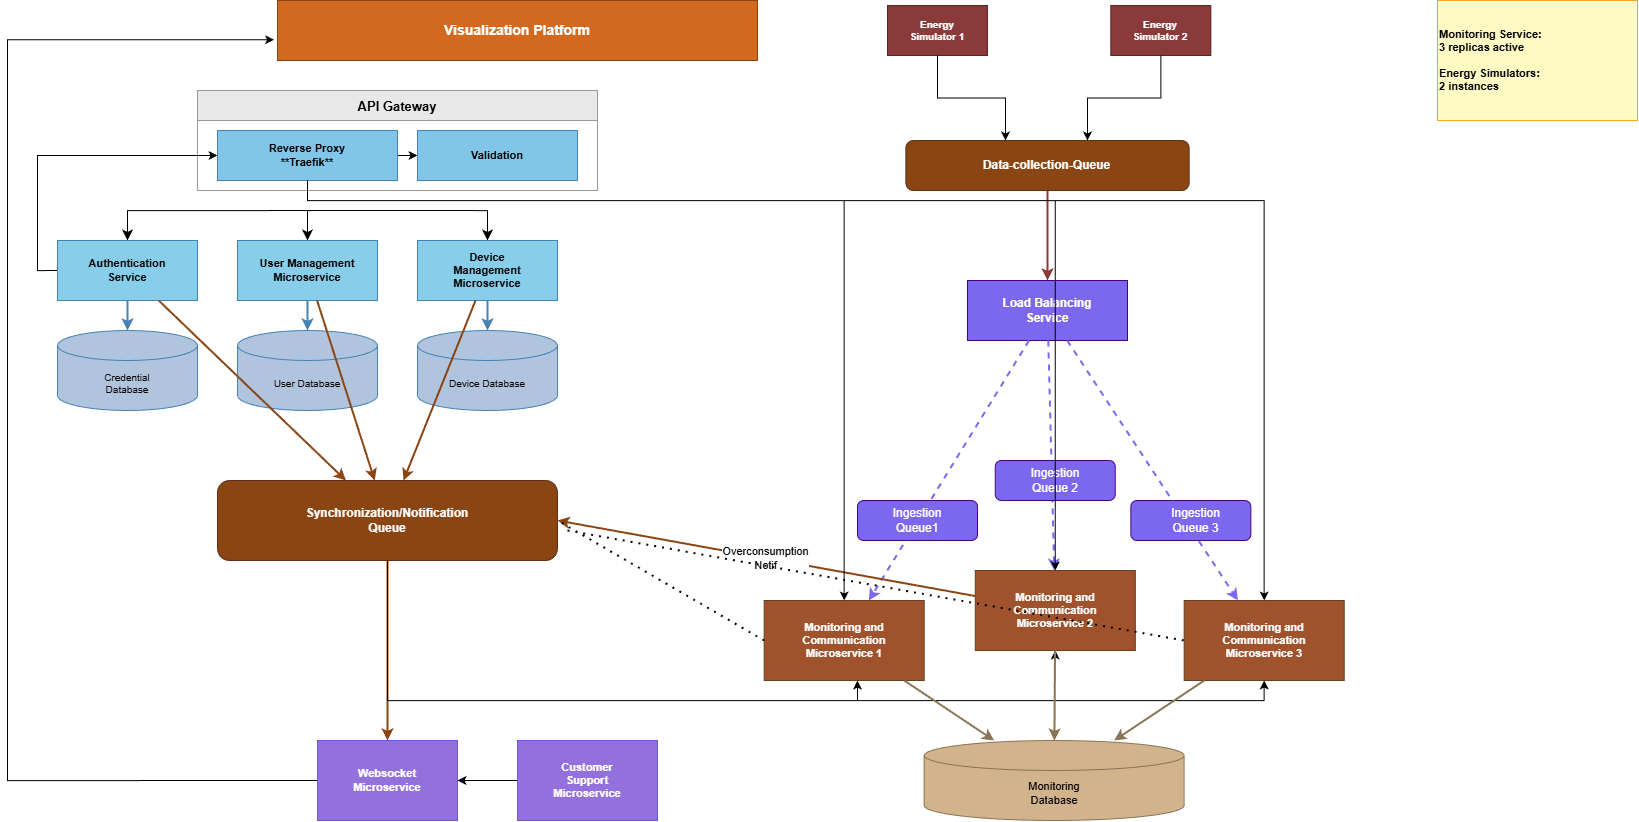

The diagram above was exported from draw.io. Its source (the exported page's mxGraphModel, read from the mxfile embedded in the PNG):
<mxGraphModel dx="2298" dy="1253" grid="1" gridSize="10" guides="1" tooltips="1" connect="1" arrows="1" fold="1" page="1" pageScale="1" pageWidth="1800" pageHeight="1000" math="0" shadow="0">
  <root>
    <mxCell id="0" />
    <mxCell id="1" parent="0" />
    <mxCell id="visualization-platform" parent="1" style="rounded=0;whiteSpace=wrap;html=1;fillColor=#D2691E;strokeColor=#8B4513;fontColor=#FFFFFF;fontStyle=1;fontSize=14;" value="Visualization Platform" vertex="1">
      <mxGeometry height="60" width="480" x="320" y="40" as="geometry" />
    </mxCell>
    <mxCell id="simulator1" parent="1" style="rounded=0;whiteSpace=wrap;html=1;fillColor=#8B3A3A;strokeColor=#5D2424;fontColor=#FFFFFF;fontStyle=1;fontSize=10;" value="Energy&#10;Simulator 1" vertex="1">
      <mxGeometry height="50" width="100" x="930" y="45" as="geometry" />
    </mxCell>
    <mxCell id="simulator2" parent="1" style="rounded=0;whiteSpace=wrap;html=1;fillColor=#8B3A3A;strokeColor=#5D2424;fontColor=#FFFFFF;fontStyle=1;fontSize=10;" value="Energy&#10;Simulator 2" vertex="1">
      <mxGeometry height="50" width="100" x="1153.34" y="45" as="geometry" />
    </mxCell>
    <mxCell id="load-balancer" parent="1" style="rounded=0;whiteSpace=wrap;html=1;fillColor=#7B68EE;strokeColor=#4B0082;fontColor=#FFFFFF;fontStyle=1;fontSize=12;" value="Load Balancing&#10;Service" vertex="1">
      <mxGeometry height="60" width="160" x="1010" y="320" as="geometry" />
    </mxCell>
    <mxCell id="api-gateway-container" parent="1" style="swimlane;startSize=30;fillColor=#E8E8E8;strokeColor=#999999;fontStyle=1;fontSize=13;" value="API Gateway" vertex="1">
      <mxGeometry height="100" width="400" x="240" y="130" as="geometry" />
    </mxCell>
    <mxCell id="Z58oiZ-ao6ZECuofc1hT-21" edge="1" parent="api-gateway-container" source="reverse-proxy" style="edgeStyle=orthogonalEdgeStyle;rounded=0;orthogonalLoop=1;jettySize=auto;html=1;exitX=1;exitY=0.5;exitDx=0;exitDy=0;entryX=0;entryY=0.5;entryDx=0;entryDy=0;" target="validation">
      <mxGeometry relative="1" as="geometry" />
    </mxCell>
    <mxCell id="reverse-proxy" parent="api-gateway-container" style="rounded=0;whiteSpace=wrap;html=1;fillColor=#81C6E8;strokeColor=#4682B4;fontColor=#000000;fontStyle=1;fontSize=11;" value="Reverse Proxy&#10;**Traefik**" vertex="1">
      <mxGeometry height="50" width="180" x="20" y="40" as="geometry" />
    </mxCell>
    <mxCell id="validation" parent="api-gateway-container" style="rounded=0;whiteSpace=wrap;html=1;fillColor=#81C6E8;strokeColor=#4682B4;fontColor=#000000;fontStyle=1;fontSize=11;" value="Validation" vertex="1">
      <mxGeometry height="50" width="160" x="220" y="40" as="geometry" />
    </mxCell>
    <mxCell id="Z58oiZ-ao6ZECuofc1hT-22" edge="1" parent="1" source="auth-service" style="edgeStyle=orthogonalEdgeStyle;rounded=0;orthogonalLoop=1;jettySize=auto;html=1;exitX=0;exitY=0.5;exitDx=0;exitDy=0;entryX=0;entryY=0.5;entryDx=0;entryDy=0;" target="reverse-proxy">
      <mxGeometry relative="1" as="geometry" />
    </mxCell>
    <mxCell id="auth-service" parent="1" style="rounded=0;whiteSpace=wrap;html=1;fillColor=#87CEEB;strokeColor=#4682B4;fontColor=#000000;fontStyle=1;fontSize=11;" value="Authentication&#10;Service" vertex="1">
      <mxGeometry height="60" width="140" x="100" y="280" as="geometry" />
    </mxCell>
    <mxCell id="user-service" parent="1" style="rounded=0;whiteSpace=wrap;html=1;fillColor=#87CEEB;strokeColor=#4682B4;fontColor=#000000;fontStyle=1;fontSize=11;" value="User Management&#10;Microservice" vertex="1">
      <mxGeometry height="60" width="140" x="280" y="280" as="geometry" />
    </mxCell>
    <mxCell id="device-service" parent="1" style="rounded=0;whiteSpace=wrap;html=1;fillColor=#87CEEB;strokeColor=#4682B4;fontColor=#000000;fontStyle=1;fontSize=11;" value="Device&#10;Management&#10;Microservice" vertex="1">
      <mxGeometry height="60" width="140" x="460" y="280" as="geometry" />
    </mxCell>
    <mxCell id="credential-db" parent="1" style="shape=cylinder3;whiteSpace=wrap;html=1;boundedLbl=1;backgroundOutline=1;size=15;fillColor=#B0C4DE;strokeColor=#4682B4;fontColor=#000000;fontSize=10;" value="Credential&#10;Database" vertex="1">
      <mxGeometry height="80" width="140" x="100" y="370" as="geometry" />
    </mxCell>
    <mxCell id="user-db" parent="1" style="shape=cylinder3;whiteSpace=wrap;html=1;boundedLbl=1;backgroundOutline=1;size=15;fillColor=#B0C4DE;strokeColor=#4682B4;fontColor=#000000;fontSize=10;" value="User Database" vertex="1">
      <mxGeometry height="80" width="140" x="280" y="370" as="geometry" />
    </mxCell>
    <mxCell id="device-db" parent="1" style="shape=cylinder3;whiteSpace=wrap;html=1;boundedLbl=1;backgroundOutline=1;size=15;fillColor=#B0C4DE;strokeColor=#4682B4;fontColor=#000000;fontSize=10;" value="Device Database" vertex="1">
      <mxGeometry height="80" width="140" x="460" y="370" as="geometry" />
    </mxCell>
    <mxCell id="Z58oiZ-ao6ZECuofc1hT-33" edge="1" parent="1" source="sync-queue" style="edgeStyle=orthogonalEdgeStyle;rounded=0;orthogonalLoop=1;jettySize=auto;html=1;exitX=0.5;exitY=1;exitDx=0;exitDy=0;entryX=0.5;entryY=1;entryDx=0;entryDy=0;" target="monitoring2">
      <mxGeometry relative="1" as="geometry">
        <Array as="points">
          <mxPoint x="430" y="740" />
          <mxPoint x="1098" y="740" />
        </Array>
      </mxGeometry>
    </mxCell>
    <mxCell id="Z58oiZ-ao6ZECuofc1hT-34" edge="1" parent="1" source="sync-queue" style="edgeStyle=orthogonalEdgeStyle;rounded=0;orthogonalLoop=1;jettySize=auto;html=1;exitX=0.5;exitY=1;exitDx=0;exitDy=0;entryX=0.5;entryY=1;entryDx=0;entryDy=0;" target="monitoring3">
      <mxGeometry relative="1" as="geometry" />
    </mxCell>
    <mxCell id="sync-queue" parent="1" style="rounded=1;whiteSpace=wrap;html=1;fillColor=#8B4513;strokeColor=#5D2F1A;fontColor=#FFFFFF;fontStyle=1;fontSize=12;" value="Synchronization/Notification&#10;Queue" vertex="1">
      <mxGeometry height="80" width="340" x="260" y="520" as="geometry" />
    </mxCell>
    <mxCell id="monitoring1" parent="1" style="rounded=0;whiteSpace=wrap;html=1;fillColor=#A0522D;strokeColor=#654321;fontColor=#FFFFFF;fontStyle=1;fontSize=11;" value="Monitoring and&#10;Communication&#10;Microservice 1" vertex="1">
      <mxGeometry height="80" width="160" x="806.6699999999998" y="640" as="geometry" />
    </mxCell>
    <mxCell id="monitoring2" parent="1" style="rounded=0;whiteSpace=wrap;html=1;fillColor=#A0522D;strokeColor=#654321;fontColor=#FFFFFF;fontStyle=1;fontSize=11;" value="Monitoring and&#10;Communication&#10;Microservice 2" vertex="1">
      <mxGeometry height="80" width="160" x="1017.7800000000001" y="610" as="geometry" />
    </mxCell>
    <mxCell id="monitoring3" parent="1" style="rounded=0;whiteSpace=wrap;html=1;fillColor=#A0522D;strokeColor=#654321;fontColor=#FFFFFF;fontStyle=1;fontSize=11;" value="Monitoring and&#10;Communication&#10;Microservice 3" vertex="1">
      <mxGeometry height="80" width="160" x="1226.6699999999998" y="640" as="geometry" />
    </mxCell>
    <mxCell id="monitoring-db" parent="1" style="shape=cylinder3;whiteSpace=wrap;html=1;boundedLbl=1;backgroundOutline=1;size=15;fillColor=#D2B48C;strokeColor=#8B7355;fontColor=#000000;fontSize=11;" value="Monitoring&#10;Database" vertex="1">
      <mxGeometry height="80" width="260" x="966.67" y="780" as="geometry" />
    </mxCell>
    <mxCell id="ingestion-queue1" parent="1" style="rounded=1;whiteSpace=wrap;html=1;fillColor=#7B68EE;strokeColor=#4B0082;fontColor=#FFFFFF;fontStyle=1;fontSize=10;rotation=-90;" value="" vertex="1">
      <mxGeometry height="120" width="40" x="940" y="500" as="geometry" />
    </mxCell>
    <mxCell id="ingestion-queueN" parent="1" style="rounded=1;whiteSpace=wrap;html=1;fillColor=#7B68EE;strokeColor=#4B0082;fontColor=#FFFFFF;fontStyle=1;fontSize=10;rotation=-90;" value="" vertex="1">
      <mxGeometry height="120" width="40" x="1213.3400000000001" y="500" as="geometry" />
    </mxCell>
    <mxCell id="Z58oiZ-ao6ZECuofc1hT-35" edge="1" parent="1" source="chat-service" style="edgeStyle=orthogonalEdgeStyle;rounded=0;orthogonalLoop=1;jettySize=auto;html=1;exitX=0;exitY=0.5;exitDx=0;exitDy=0;entryX=1;entryY=0.5;entryDx=0;entryDy=0;" target="websocket-service">
      <mxGeometry relative="1" as="geometry" />
    </mxCell>
    <mxCell id="chat-service" parent="1" style="rounded=0;whiteSpace=wrap;html=1;fillColor=#9370DB;strokeColor=#6A5ACD;fontColor=#FFFFFF;fontStyle=1;fontSize=11;" value="Customer&#10;Support&#10;Microservice" vertex="1">
      <mxGeometry height="80" width="140" x="560" y="780" as="geometry" />
    </mxCell>
    <mxCell id="Z58oiZ-ao6ZECuofc1hT-36" edge="1" parent="1" source="websocket-service" style="edgeStyle=orthogonalEdgeStyle;rounded=0;orthogonalLoop=1;jettySize=auto;html=1;exitX=0;exitY=0.5;exitDx=0;exitDy=0;entryX=-0.007;entryY=0.654;entryDx=0;entryDy=0;entryPerimeter=0;" target="visualization-platform">
      <mxGeometry relative="1" as="geometry">
        <Array as="points">
          <mxPoint x="50" y="820" />
          <mxPoint x="50" y="79" />
        </Array>
        <mxPoint x="310" y="80" as="targetPoint" />
      </mxGeometry>
    </mxCell>
    <mxCell id="websocket-service" parent="1" style="rounded=0;whiteSpace=wrap;html=1;fillColor=#9370DB;strokeColor=#6A5ACD;fontColor=#FFFFFF;fontStyle=1;fontSize=11;" value="Websocket&#10;Microservice" vertex="1">
      <mxGeometry height="80" width="140" x="360" y="780" as="geometry" />
    </mxCell>
    <mxCell id="conn-clientN-lb" edge="1" parent="1" source="Z58oiZ-ao6ZECuofc1hT-8" style="endArrow=classic;html=1;strokeWidth=2;strokeColor=#8B3A3A;exitX=0.5;exitY=1;exitDx=0;exitDy=0;entryX=0.5;entryY=0;entryDx=0;entryDy=0;" target="load-balancer" value="">
      <mxGeometry relative="1" x="-1" y="147" as="geometry">
        <mxPoint x="1" y="-1" as="offset" />
        <mxPoint x="1141.875" y="80" as="sourcePoint" />
        <mxPoint x="1070" y="170" as="targetPoint" />
      </mxGeometry>
    </mxCell>
    <mxCell id="conn-lb-mon1" edge="1" parent="1" source="load-balancer" style="endArrow=classic;html=1;strokeWidth=2;strokeColor=#7B68EE;dashed=1;" target="monitoring1" value="">
      <mxGeometry relative="1" as="geometry" />
    </mxCell>
    <mxCell id="conn-lb-mon2" edge="1" parent="1" source="load-balancer" style="endArrow=classic;html=1;strokeWidth=2;strokeColor=#7B68EE;dashed=1;" target="monitoring2" value="">
      <mxGeometry relative="1" as="geometry" />
    </mxCell>
    <mxCell id="conn-lb-mon3" edge="1" parent="1" source="load-balancer" style="endArrow=classic;html=1;strokeWidth=2;strokeColor=#7B68EE;dashed=1;" target="monitoring3" value="">
      <mxGeometry relative="1" as="geometry" />
    </mxCell>
    <mxCell id="conn-auth-db" edge="1" parent="1" source="auth-service" style="endArrow=classic;html=1;strokeWidth=2;strokeColor=#4682B4;" target="credential-db" value="">
      <mxGeometry relative="1" as="geometry" />
    </mxCell>
    <mxCell id="conn-user-db" edge="1" parent="1" source="user-service" style="endArrow=classic;html=1;strokeWidth=2;strokeColor=#4682B4;" target="user-db" value="">
      <mxGeometry relative="1" as="geometry" />
    </mxCell>
    <mxCell id="conn-device-db" edge="1" parent="1" source="device-service" style="endArrow=classic;html=1;strokeWidth=2;strokeColor=#4682B4;" target="device-db" value="">
      <mxGeometry relative="1" as="geometry" />
    </mxCell>
    <mxCell id="conn-auth-sync" edge="1" parent="1" source="auth-service" style="endArrow=classic;html=1;strokeWidth=2;strokeColor=#8B4513;" target="sync-queue" value="">
      <mxGeometry relative="1" as="geometry" />
    </mxCell>
    <mxCell id="conn-user-sync" edge="1" parent="1" source="user-service" style="endArrow=classic;html=1;strokeWidth=2;strokeColor=#8B4513;" target="sync-queue" value="">
      <mxGeometry relative="1" as="geometry" />
    </mxCell>
    <mxCell id="conn-device-sync" edge="1" parent="1" source="device-service" style="endArrow=classic;html=1;strokeWidth=2;strokeColor=#8B4513;" target="sync-queue" value="">
      <mxGeometry relative="1" as="geometry" />
    </mxCell>
    <mxCell id="conn-mon2-sync" edge="1" parent="1" source="monitoring2" style="endArrow=classic;html=1;strokeWidth=2;strokeColor=#8B4513;entryX=1;entryY=0.5;entryDx=0;entryDy=0;" target="sync-queue" value="Overconsumption&#10;Notif">
      <mxGeometry relative="1" as="geometry" />
    </mxCell>
    <mxCell id="conn-mon1-db" edge="1" parent="1" source="monitoring1" style="endArrow=classic;html=1;strokeWidth=2;strokeColor=#8B7355;" target="monitoring-db" value="">
      <mxGeometry relative="1" as="geometry" />
    </mxCell>
    <mxCell id="conn-mon2-db" edge="1" parent="1" source="monitoring2" style="endArrow=classic;html=1;strokeWidth=2;strokeColor=#8B7355;" target="monitoring-db" value="">
      <mxGeometry relative="1" as="geometry" />
    </mxCell>
    <mxCell id="conn-mon3-db" edge="1" parent="1" source="monitoring3" style="endArrow=classic;html=1;strokeWidth=2;strokeColor=#8B7355;" target="monitoring-db" value="">
      <mxGeometry relative="1" as="geometry" />
    </mxCell>
    <mxCell id="conn-sync-websocket" edge="1" parent="1" source="sync-queue" style="endArrow=classic;html=1;strokeWidth=2;strokeColor=#8B4513;" target="websocket-service" value="">
      <mxGeometry relative="1" as="geometry" />
    </mxCell>
    <mxCell id="conn-queueN-mon3" edge="1" parent="1" style="endArrow=classic;html=1;strokeWidth=2;strokeColor=#7B68EE;" value="">
      <mxGeometry relative="1" as="geometry">
        <mxPoint x="1200.0033333333336" y="540" as="sourcePoint" />
        <mxPoint x="1200.0033333333336" y="540" as="targetPoint" />
      </mxGeometry>
    </mxCell>
    <mxCell id="note-replicas" parent="1" style="rounded=0;whiteSpace=wrap;html=1;fillColor=#FFF9C4;strokeColor=#F9A825;fontStyle=1;align=left;fontSize=11;" value="Monitoring Service:&#10;3 replicas active&#10;&#10;Energy Simulators:&#10;2 instances" vertex="1">
      <mxGeometry height="120" width="200" x="1480" y="40" as="geometry" />
    </mxCell>
    <mxCell id="Z58oiZ-ao6ZECuofc1hT-1" parent="1" style="text;html=1;whiteSpace=wrap;strokeColor=none;fillColor=none;align=center;verticalAlign=middle;rounded=0;" value="&lt;font style=&quot;color: rgb(255, 255, 255);&quot;&gt;Ingestion Queue1&lt;/font&gt;" vertex="1">
      <mxGeometry height="30" width="60" x="930" y="545" as="geometry" />
    </mxCell>
    <mxCell id="Z58oiZ-ao6ZECuofc1hT-2" parent="1" style="text;html=1;whiteSpace=wrap;strokeColor=none;fillColor=none;align=center;verticalAlign=middle;rounded=0;" value="&lt;font style=&quot;color: rgb(255, 255, 255);&quot;&gt;Ingestion Queue 3&lt;/font&gt;" vertex="1">
      <mxGeometry height="30" width="56.67" x="1210" y="545" as="geometry" />
    </mxCell>
    <mxCell id="Z58oiZ-ao6ZECuofc1hT-5" parent="1" style="rounded=1;whiteSpace=wrap;html=1;fillColor=#7B68EE;strokeColor=#4B0082;fontColor=#FFFFFF;fontStyle=1;fontSize=10;rotation=-90;" value="" vertex="1">
      <mxGeometry height="120" width="40" x="1077.78" y="460" as="geometry" />
    </mxCell>
    <mxCell id="Z58oiZ-ao6ZECuofc1hT-6" edge="1" parent="1" style="endArrow=classic;html=1;strokeWidth=2;strokeColor=#7B68EE;" value="">
      <mxGeometry relative="1" as="geometry">
        <mxPoint x="1027.7833333333335" y="560" as="sourcePoint" />
        <mxPoint x="1027.7833333333335" y="560" as="targetPoint" />
      </mxGeometry>
    </mxCell>
    <mxCell id="Z58oiZ-ao6ZECuofc1hT-7" parent="1" style="text;html=1;whiteSpace=wrap;strokeColor=none;fillColor=none;align=center;verticalAlign=middle;rounded=0;" value="&lt;font style=&quot;color: rgb(255, 255, 255);&quot;&gt;Ingestion Queue 2&lt;/font&gt;" vertex="1">
      <mxGeometry height="30" width="80" x="1057.78" y="505" as="geometry" />
    </mxCell>
    <mxCell id="Z58oiZ-ao6ZECuofc1hT-8" parent="1" style="rounded=1;whiteSpace=wrap;html=1;fillColor=#8B4513;strokeColor=#5D2F1A;fontColor=#FFFFFF;fontStyle=1;fontSize=12;" value="Data-collection-Queue" vertex="1">
      <mxGeometry height="50" width="283.34" x="948.33" y="180" as="geometry" />
    </mxCell>
    <mxCell id="Z58oiZ-ao6ZECuofc1hT-19" edge="1" parent="1" source="simulator2" style="edgeStyle=orthogonalEdgeStyle;rounded=0;orthogonalLoop=1;jettySize=auto;html=1;exitX=0.5;exitY=1;exitDx=0;exitDy=0;">
      <mxGeometry relative="1" as="geometry">
        <mxPoint x="1130" y="180" as="targetPoint" />
      </mxGeometry>
    </mxCell>
    <mxCell id="Z58oiZ-ao6ZECuofc1hT-20" edge="1" parent="1" source="simulator1" style="edgeStyle=orthogonalEdgeStyle;rounded=0;orthogonalLoop=1;jettySize=auto;html=1;exitX=0.5;exitY=1;exitDx=0;exitDy=0;">
      <mxGeometry relative="1" as="geometry">
        <mxPoint x="1048" y="180" as="targetPoint" />
      </mxGeometry>
    </mxCell>
    <mxCell id="Z58oiZ-ao6ZECuofc1hT-25" edge="1" parent="1" style="edgeStyle=segmentEdgeStyle;endArrow=classic;html=1;curved=0;rounded=0;endSize=8;startSize=8;entryX=0.5;entryY=0;entryDx=0;entryDy=0;" target="auth-service" value="">
      <mxGeometry height="50" relative="1" width="50" as="geometry">
        <mxPoint x="500" y="250" as="sourcePoint" />
        <mxPoint x="680" y="460" as="targetPoint" />
      </mxGeometry>
    </mxCell>
    <mxCell id="Z58oiZ-ao6ZECuofc1hT-26" edge="1" parent="1" style="edgeStyle=segmentEdgeStyle;endArrow=classic;html=1;curved=0;rounded=0;endSize=8;startSize=8;entryX=0.5;entryY=0;entryDx=0;entryDy=0;" target="user-service" value="">
      <mxGeometry height="50" relative="1" width="50" as="geometry">
        <mxPoint x="360" y="250" as="sourcePoint" />
        <mxPoint x="680" y="460" as="targetPoint" />
      </mxGeometry>
    </mxCell>
    <mxCell id="Z58oiZ-ao6ZECuofc1hT-27" edge="1" parent="1" style="edgeStyle=segmentEdgeStyle;endArrow=classic;html=1;curved=0;rounded=0;endSize=8;startSize=8;entryX=0.5;entryY=0;entryDx=0;entryDy=0;" target="device-service" value="">
      <mxGeometry height="50" relative="1" width="50" as="geometry">
        <mxPoint x="500" y="250" as="sourcePoint" />
        <mxPoint x="680" y="460" as="targetPoint" />
      </mxGeometry>
    </mxCell>
    <mxCell id="Z58oiZ-ao6ZECuofc1hT-28" edge="1" parent="1" source="reverse-proxy" style="edgeStyle=orthogonalEdgeStyle;rounded=0;orthogonalLoop=1;jettySize=auto;html=1;exitX=0.5;exitY=1;exitDx=0;exitDy=0;entryX=0.5;entryY=0;entryDx=0;entryDy=0;" target="monitoring1">
      <mxGeometry relative="1" as="geometry">
        <Array as="points">
          <mxPoint x="350" y="240" />
          <mxPoint x="887" y="240" />
        </Array>
      </mxGeometry>
    </mxCell>
    <mxCell id="Z58oiZ-ao6ZECuofc1hT-30" edge="1" parent="1" source="reverse-proxy" style="edgeStyle=orthogonalEdgeStyle;rounded=0;orthogonalLoop=1;jettySize=auto;html=1;exitX=0.5;exitY=1;exitDx=0;exitDy=0;entryX=0.5;entryY=0;entryDx=0;entryDy=0;" target="monitoring2">
      <mxGeometry relative="1" as="geometry">
        <Array as="points">
          <mxPoint x="350" y="240" />
          <mxPoint x="1098" y="240" />
        </Array>
      </mxGeometry>
    </mxCell>
    <mxCell id="Z58oiZ-ao6ZECuofc1hT-31" edge="1" parent="1" source="reverse-proxy" style="edgeStyle=orthogonalEdgeStyle;rounded=0;orthogonalLoop=1;jettySize=auto;html=1;exitX=0.5;exitY=1;exitDx=0;exitDy=0;entryX=0.5;entryY=0;entryDx=0;entryDy=0;" target="monitoring3">
      <mxGeometry relative="1" as="geometry">
        <Array as="points">
          <mxPoint x="350" y="240" />
          <mxPoint x="1307" y="240" />
        </Array>
      </mxGeometry>
    </mxCell>
    <mxCell id="Z58oiZ-ao6ZECuofc1hT-32" edge="1" parent="1" source="sync-queue" style="edgeStyle=orthogonalEdgeStyle;rounded=0;orthogonalLoop=1;jettySize=auto;html=1;exitX=0.5;exitY=1;exitDx=0;exitDy=0;entryX=0.583;entryY=1;entryDx=0;entryDy=0;entryPerimeter=0;" target="monitoring1">
      <mxGeometry relative="1" as="geometry" />
    </mxCell>
    <mxCell id="Z58oiZ-ao6ZECuofc1hT-39" edge="1" parent="1" source="monitoring1" style="endArrow=none;dashed=1;html=1;dashPattern=1 3;strokeWidth=2;rounded=0;exitX=0;exitY=0.5;exitDx=0;exitDy=0;entryX=1;entryY=0.5;entryDx=0;entryDy=0;" target="sync-queue" value="">
      <mxGeometry height="50" relative="1" width="50" as="geometry">
        <mxPoint x="660" y="490" as="sourcePoint" />
        <mxPoint x="710" y="440" as="targetPoint" />
      </mxGeometry>
    </mxCell>
    <mxCell id="Z58oiZ-ao6ZECuofc1hT-40" edge="1" parent="1" style="endArrow=none;dashed=1;html=1;dashPattern=1 3;strokeWidth=2;rounded=0;entryX=0;entryY=0.5;entryDx=0;entryDy=0;" target="monitoring3" value="">
      <mxGeometry height="50" relative="1" width="50" as="geometry">
        <mxPoint x="610" y="570" as="sourcePoint" />
        <mxPoint x="710" y="440" as="targetPoint" />
      </mxGeometry>
    </mxCell>
  </root>
</mxGraphModel>